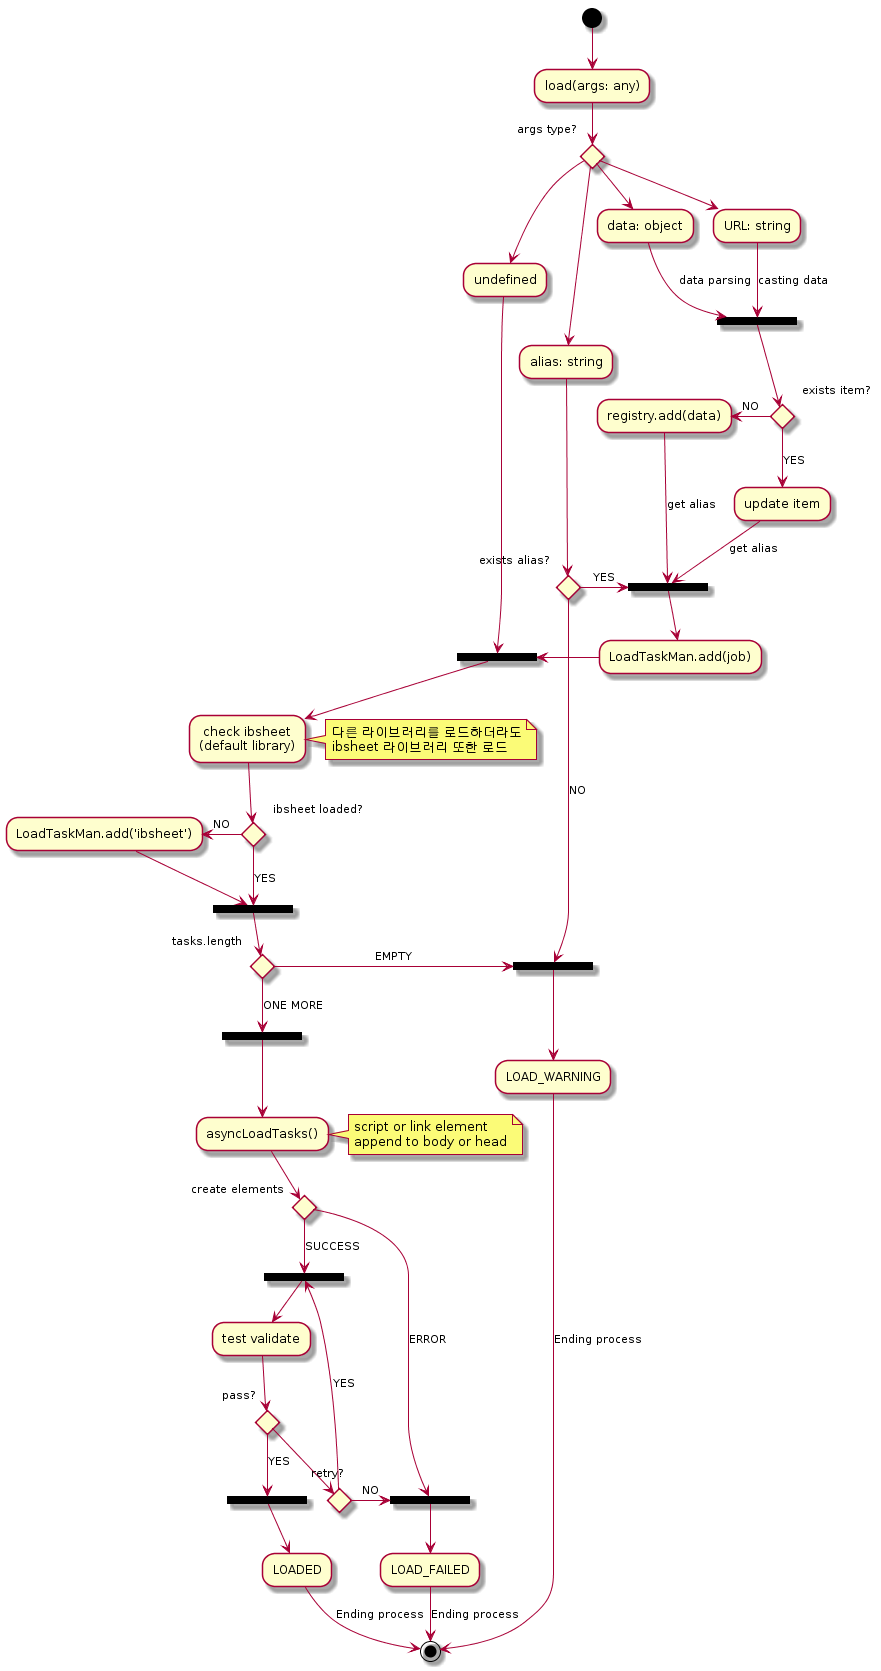

The diagram above was rendered by PlantUML. Its source (embedded in the PNG):
@startuml
(*) --> "load(args: any)"
if "args type?" then
  --> "data: object"
  --> [data parsing] ===REGISTER_ITEM===
else
  --> "URL: string"
  --> [casting data] ===REGISTER_ITEM===
  if "exists item?" then
    --> [YES] "update item"
    --> [get alias] ===ADD_LOAD_TASK===
  else
    -left-> [NO] "registry.add(data)"
    --> [get alias] ===ADD_LOAD_TASK===
  endif
  
else
  --> "alias: string"
  if "exists alias?" then
    -right-> [YES] ===ADD_LOAD_TASK===
    --> "LoadTaskMan.add(job)"
    -right-> ===TEST_IBSHEET_LOADED===
  else
    --> [NO] ===WARNING===
    --> "LOAD_WARNING"
    --> [Ending process] (*)
  endif
else
  --> "undefined"
  --> ===TEST_IBSHEET_LOADED===
  --> "check ibsheet\n(default library)"
  note left: 다른 라이브러리를 로드하더라도\nibsheet 라이브러리 또한 로드
  if "ibsheet loaded?" then
    -left-> [NO] "LoadTaskMan.add('ibsheet')"
    --> ===CHECK_START_TASKS===
    if "tasks.length" then
      --> [ONE MORE] ===START_LOAD_TASKS===
      --> "asyncLoadTasks()"
      note right: script or link element \nappend to body or head
      if "create elements" then
        --> [SUCCESS] ===VALIDATE_TEST===
        --> "test validate"
        if "pass?" then
          --> [YES] ===SUCCESS_LOAD_TASK===
          --> "LOADED"
          --> [Ending process] (*)
        else
          if "retry?" then
            --> [YES] ===VALIDATE_TEST===
          else
            -right-> [NO] ===FAILED_LOAD_TASK===
          endif
        endif
      else
        --> [ERROR] ===FAILED_LOAD_TASK===
        --> "LOAD_FAILED"
        --> [Ending process] (*)
      endif
    else
      -right-> [EMPTY] ===WARNING===
    endif
  else
    --> [YES] ===CHECK_START_TASKS===
  endif
endif
@enduml